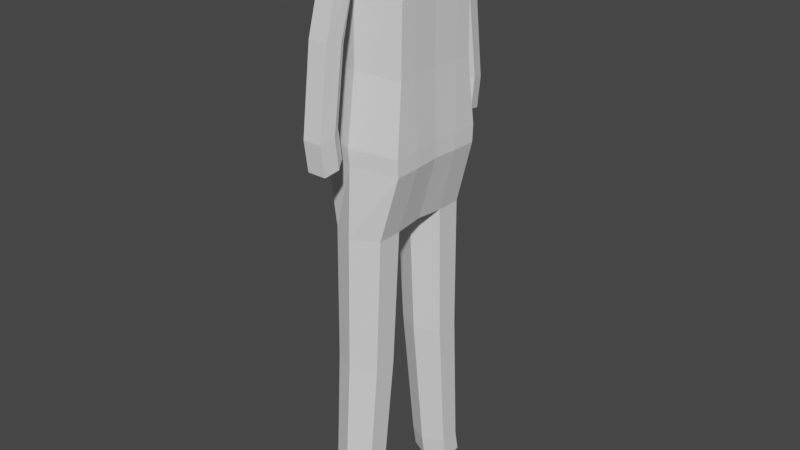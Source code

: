 # Source: pilot.blend  (saved by Blender 2.83.19; exported with 4.5.12 LTS)
import bpy
from mathutils import Matrix  # noqa: F401  (used for matrix-valued properties, if any)

bpy.ops.wm.read_factory_settings(use_empty=True)
scene = bpy.context.scene
scene.name = 'Scene'

# ---- collections
col_collection = bpy.data.collections.new('Collection'); scene.collection.children.link(col_collection)

# ---- world
world_world = bpy.data.worlds.new('World'); scene.world = world_world
world_world.use_nodes = True; world_world.node_tree.nodes.clear()
_N = world_world.node_tree.nodes; _L = world_world.node_tree.links
n0 = _N.new('ShaderNodeOutputWorld'); n0.name = 'World Output'; n0.location = (300, 300)
n1 = _N.new('ShaderNodeBackground'); n1.name = 'Background'; n1.location = (10, 300)
n1.inputs[0].default_value = (0.05088, 0.05088, 0.05088, 1.0)
_L.new(n1.outputs[0], n0.inputs[0])
n0.is_active_output = True
world_world.color = (0.05088, 0.05088, 0.05088)
world_world.use_sun_shadow = False
world_world.sun_shadow_jitter_overblur = 0.0

# ---- meshes
me_cylinder = bpy.data.meshes.new('Cylinder')
me_cylinder.from_pydata([(5.616e-17, -0.5798, 0.2765), (-3.742e-18, -0.5215, 0.5596), (0.2394, -0.718, 0.2765), (0.2394, -0.6597, 0.5596), (0.2394, -0.9945, 0.2765), (0.2394, -0.9361, 0.5596), (-2.417e-08, -1.133, 0.2765), (-2.417e-08, -1.074, 0.5596), (-0.2394, -0.9945, 0.2765), (-0.2394, -0.9361, 0.5596), (-0.2394, -0.718, 0.2765), (-0.2394, -0.6597, 0.5596), (1.032e-07, -0.3147, 2.29), (0.2732, -0.4725, 2.292), (0.2732, -0.7879, 2.298), (7.562e-08, -0.9456, 2.301), (-0.2732, -0.7879, 2.298), (-0.2732, -0.4725, 2.292), (1.044e-07, -0.2181, 3.906), (0.2971, -0.3896, 3.904), (0.2971, -0.7326, 3.9), (7.441e-08, -0.9041, 3.898), (-0.2971, -0.7326, 3.9), (-0.2971, -0.3896, 3.904), (0.2833, 0.0, 3.93), (-0.3108, 0.0, 3.93), (0.4836, -0.3695, 5.671), (0.5095, -0.3486, 4.684), (0.5095, -0.6916, 4.68), (-0.0001223, -0.8647, 4.718), (-0.4489, -0.6932, 4.737), (-0.4489, -0.3502, 4.741), (0.1504, -0.1684, 7.24), (0.4958, 0.0, 4.693), (-0.4626, 0.0, 4.749), (0.5095, -0.3586, 4.885), (0.5095, -0.7016, 4.88), (-0.000133, -0.8806, 4.918), (-0.4489, -0.7033, 4.937), (-0.4489, -0.3603, 4.941), (0.4837, -0.3546, 6.474), (0.4958, 0.0, 4.893), (-0.4626, 0.0, 4.95), (0.4836, -0.6074, 5.65), (-0.001175, -0.7525, 5.718), (-0.3675, -0.6144, 5.644), (-0.3675, -0.3764, 5.664), (0.03984, -0.1047, 7.241), (0.4729, 0.0, 5.677), (-0.3781, 0.0, 5.671), (0.4837, -0.5926, 6.453), (-0.001154, -0.7377, 6.521), (-0.3084, -0.5995, 6.523), (-0.3084, -0.3615, 6.543), (0.473, 0.0, 6.481), (-0.3191, 0.0, 6.55), (0.1504, -0.2821, 7.23), (-0.001154, -0.7808, 6.462), (-0.07066, -0.2821, 7.23), (-0.07066, -0.1684, 7.24), (0.03474, 0.0, 7.244), (0.1453, 0.0, 7.243), (-0.07577, 0.0, 7.243), (0.1868, -0.5864, 6.827), (-0.09036, -0.588, 6.87), (0.1504, -0.7576, 7.104), (-0.07066, -0.7576, 7.104), (0.1868, -0.9533, 6.752), (-0.09036, -0.9891, 6.748), (0.1504, -1.09, 6.971), (-0.07066, -1.09, 6.971), (0.1493, -1.128, 6.11), (-0.03865, -0.8667, 6.007), (-0.1278, -1.156, 6.088), (0.1129, -1.315, 6.127), (-0.1082, -1.315, 6.127), (0.1493, -1.271, 5.187), (-0.03865, -0.9912, 5.169), (-0.1278, -1.291, 5.156), (0.1129, -1.455, 5.144), (-0.1082, -1.455, 5.144), (0.1493, -1.218, 4.831), (-0.03865, -0.9376, 4.813), (-0.1278, -1.237, 4.8), (0.1129, -1.401, 4.788), (-0.1082, -1.401, 4.788)], [], [(0, 1, 3, 2), (2, 3, 5, 4), (4, 5, 7, 6), (6, 7, 9, 8), (9, 7, 15, 16), (8, 9, 11, 10), (10, 11, 1, 0), (0, 2, 4, 6, 8, 10), (17, 16, 22, 23), (5, 3, 13, 14), (11, 9, 16, 17), (3, 1, 12, 13), (7, 5, 14, 15), (1, 11, 17, 12), (22, 21, 29, 30), (15, 14, 20, 21), (13, 12, 18, 19), (12, 17, 23, 18), (16, 15, 21, 22), (14, 13, 19, 20), (23, 31, 34, 25), (24, 33, 27, 19), (31, 30, 38, 39), (31, 39, 42, 34), (33, 41, 35, 27), (20, 19, 27, 28), (23, 22, 30, 31), (21, 20, 28, 29), (25, 18, 23), (18, 24, 19), (25, 24, 18), (41, 48, 26, 35), (36, 35, 26, 43), (38, 37, 44, 45), (29, 28, 36, 37), (30, 29, 37, 38), (28, 27, 35, 36), (46, 53, 55, 49), (48, 54, 40, 26), (43, 26, 40, 50), (39, 46, 49, 42), (39, 38, 45, 46), (37, 36, 43, 44), (53, 52, 58, 59), (53, 59, 62, 55), (54, 61, 32, 40), (46, 45, 52, 53), (44, 43, 50, 51), (45, 44, 51, 52), (47, 59, 58), (47, 60, 62, 59), (32, 61, 60, 47), (50, 40, 32, 56), (52, 51, 64), (51, 63, 67, 57), (51, 50, 63), (50, 56, 63), (63, 56, 65, 67), (32, 47, 56), (56, 58, 66, 65), (47, 58, 56), (58, 52, 64), (58, 64, 68, 66), (64, 51, 57, 68), (66, 68, 70), (65, 66, 70, 69), (67, 65, 69), (69, 70, 75, 74), (70, 68, 73, 75), (57, 67, 71, 72), (67, 69, 74, 71), (68, 57, 72, 73), (75, 73, 78, 80), (73, 72, 77, 78), (74, 75, 80, 79), (71, 74, 79, 76), (72, 71, 76, 77), (76, 79, 84, 81), (77, 76, 81, 82), (79, 80, 85, 84), (80, 78, 83, 85), (78, 77, 82, 83)])
_uv = me_cylinder.uv_layers.new(name='UVMap')
_uv.uv.foreach_set('vector', [1.0, 0.5, 1.0, 1.0, 0.8333, 1.0, 0.8333, 0.5, 0.8333, 0.5, 0.8333, 1.0, 0.6667, 1.0, 0.6667, 0.5, 0.6667, 0.5, 0.6667, 1.0, 0.5, 1.0, 0.5, 0.5, 0.5, 0.5, 0.5, 1.0, 0.3333, 1.0, 0.3333, 0.5, 0.3333, 1.0, 0.5, 1.0, 0.5, 1.0, 0.3333, 1.0, 0.3333, 0.5, 0.3333, 1.0, 0.1667, 1.0, 0.1667, 0.5, 0.1667, 0.5, 0.1667, 1.0, -8.941e-08, 1.0, -8.941e-08, 0.5, 0.75, 0.49, 0.9578, 0.37, 0.9578, 0.13, 0.75, 0.01, 0.5422, 0.13, 0.5422, 0.37, 0.1667, 1.0, 0.3333, 1.0, 0.3333, 1.0, 0.1667, 1.0, 0.6667, 1.0, 0.8333, 1.0, 0.8333, 1.0, 0.6667, 1.0, 0.1667, 1.0, 0.3333, 1.0, 0.3333, 1.0, 0.1667, 1.0, 0.8333, 1.0, 1.0, 1.0, 1.0, 1.0, 0.8333, 1.0, 0.5, 1.0, 0.6667, 1.0, 0.6667, 1.0, 0.5, 1.0, -8.941e-08, 1.0, 0.1667, 1.0, 0.1667, 1.0, -8.941e-08, 1.0, 0.3333, 1.0, 0.5, 1.0, 0.5, 1.0, 0.3333, 1.0, 0.5, 1.0, 0.6667, 1.0, 0.6667, 1.0, 0.5, 1.0, 0.8333, 1.0, 1.0, 1.0, 1.0, 1.0, 0.8333, 1.0, -8.941e-08, 1.0, 0.1667, 1.0, 0.1667, 1.0, -8.941e-08, 1.0, 0.3333, 1.0, 0.5, 1.0, 0.5, 1.0, 0.3333, 1.0, 0.6667, 1.0, 0.8333, 1.0, 0.8333, 1.0, 0.6667, 1.0, 0.0, 0.0, 0.0, 0.0, 0.0, 0.0, 0.0, 0.0, 0.0, 0.0, 0.0, 0.0, 0.0, 0.0, 0.0, 0.0, 0.1667, 1.0, 0.3333, 1.0, 0.3333, 1.0, 0.1667, 1.0, 0.0, 0.0, 0.0, 0.0, 0.0, 0.0, 0.0, 0.0, 0.0, 0.0, 0.0, 0.0, 0.0, 0.0, 0.0, 0.0, 0.6667, 1.0, 0.8333, 1.0, 0.8333, 1.0, 0.6667, 1.0, 0.1667, 1.0, 0.3333, 1.0, 0.3333, 1.0, 0.1667, 1.0, 0.5, 1.0, 0.6667, 1.0, 0.6667, 1.0, 0.5, 1.0, 0.0, 0.0, 0.0, 0.0, 0.0, 0.0, 0.0, 0.0, 0.0, 0.0, 0.0, 0.0, 0.0, 0.0, 0.0, 0.0, 0.0, 0.0, 0.0, 0.0, 0.0, 0.0, 0.0, 0.0, 0.0, 0.0, 0.6667, 1.0, 0.8333, 1.0, 0.8333, 1.0, 0.6667, 1.0, 0.3333, 1.0, 0.5, 1.0, 0.5, 1.0, 0.3333, 1.0, 0.5, 1.0, 0.6667, 1.0, 0.6667, 1.0, 0.5, 1.0, 0.3333, 1.0, 0.5, 1.0, 0.5, 1.0, 0.3333, 1.0, 0.6667, 1.0, 0.8333, 1.0, 0.8333, 1.0, 0.6667, 1.0, 0.0, 0.0, 0.0, 0.0, 0.0, 0.0, 0.0, 0.0, 0.0, 0.0, 0.0, 0.0, 0.0, 0.0, 0.0, 0.0, 0.6667, 1.0, 0.8333, 1.0, 0.8333, 1.0, 0.6667, 1.0, 0.0, 0.0, 0.0, 0.0, 0.0, 0.0, 0.0, 0.0, 0.1667, 1.0, 0.3333, 1.0, 0.3333, 1.0, 0.1667, 1.0, 0.5, 1.0, 0.6667, 1.0, 0.6667, 1.0, 0.5, 1.0, 0.1667, 1.0, 0.3333, 1.0, 0.3333, 1.0, 0.1667, 1.0, 0.0, 0.0, 0.0, 0.0, 0.0, 0.0, 0.0, 0.0, 0.0, 0.0, 0.0, 0.0, 0.0, 0.0, 0.0, 0.0, 0.1667, 1.0, 0.3333, 1.0, 0.3333, 1.0, 0.1667, 1.0, 0.5, 1.0, 0.6667, 1.0, 0.6667, 1.0, 0.5, 1.0, 0.3333, 1.0, 0.5, 1.0, 0.5, 1.0, 0.3333, 1.0, 0.0, 0.0, 0.0, 0.0, 0.0, 0.0, 0.25, 0.49, 0.25, 0.49, 0.04215, 0.37, 0.04215, 0.37, 0.4578, 0.37, 0.4578, 0.37, 0.25, 0.49, 0.25, 0.49, 0.6667, 1.0, 0.8333, 1.0, 0.8333, 1.0, 0.6667, 1.0, 0.3333, 1.0, 0.5, 1.0, 0.4041, 1.0, 0.5, 1.0, 0.5958, 1.0, 0.5958, 1.0, 0.5, 1.0, 0.5, 1.0, 0.6667, 1.0, 0.5958, 1.0, 0.6667, 1.0, 0.6667, 1.0, 0.5958, 1.0, 0.5958, 1.0, 0.6667, 1.0, 0.6667, 1.0, 0.5958, 1.0, 0.0, 0.0, 0.0, 0.0, 0.0, 0.0, 0.0, 0.0, 0.0, 0.0, 0.0, 0.0, 0.0, 0.0, 0.0, 0.0, 0.0, 0.0, 0.0, 0.0, 0.3333, 1.0, 0.3333, 1.0, 0.4041, 1.0, 0.3333, 1.0, 0.4041, 1.0, 0.4041, 1.0, 0.3333, 1.0, 0.4041, 1.0, 0.5, 1.0, 0.5, 1.0, 0.4041, 1.0, 0.3333, 1.0, 0.4041, 1.0, 0.3333, 1.0, 0.0, 0.0, 0.0, 0.0, 0.0, 0.0, 0.0, 0.0, 0.5958, 1.0, 0.6667, 1.0, 0.6667, 1.0, 0.0, 0.0, 0.0, 0.0, 0.0, 0.0, 0.0, 0.0, 0.3333, 1.0, 0.4041, 1.0, 0.4041, 1.0, 0.3333, 1.0, 0.5, 1.0, 0.5958, 1.0, 0.5958, 1.0, 0.5, 1.0, 0.5958, 1.0, 0.6667, 1.0, 0.6667, 1.0, 0.5958, 1.0, 0.4041, 1.0, 0.5, 1.0, 0.5, 1.0, 0.4041, 1.0, 0.3333, 1.0, 0.4041, 1.0, 0.4041, 1.0, 0.3333, 1.0, 0.4041, 1.0, 0.5, 1.0, 0.5, 1.0, 0.4041, 1.0, 0.0, 0.0, 0.0, 0.0, 0.0, 0.0, 0.0, 0.0, 0.5958, 1.0, 0.6667, 1.0, 0.6667, 1.0, 0.5958, 1.0, 0.5, 1.0, 0.5958, 1.0, 0.5958, 1.0, 0.5, 1.0, 0.5958, 1.0, 0.6667, 1.0, 0.6667, 1.0, 0.5958, 1.0, 0.5, 1.0, 0.5958, 1.0, 0.5958, 1.0, 0.5, 1.0, 0.0, 0.0, 0.0, 0.0, 0.0, 0.0, 0.0, 0.0, 0.3333, 1.0, 0.4041, 1.0, 0.4041, 1.0, 0.3333, 1.0, 0.4041, 1.0, 0.5, 1.0, 0.5, 1.0, 0.4041, 1.0])
me_cylinder.use_remesh_fix_poles = True
me_cylinder.use_remesh_preserve_attributes = False
me_cylinder.use_mirror_vertex_groups = False
me_cylinder.update()

# ---- objects
ob_reference = bpy.data.objects.new('reference', None)
ob_bodycylinder = bpy.data.objects.new('bodyCylinder', me_cylinder)

# ---- transforms, parenting, visibility, modifiers, constraints
ob_reference.location = (1.726e-15, -1.225, 7.772)
ob_reference.rotation_euler = (1.571, -0.1065, 1.571)
ob_reference.scale = (8.6, 10.0, 0.0)
ob_reference.lock_rotation = (True, True, True)
ob_reference.lock_scale = (True, True, True)
ob_reference.empty_display_type = 'IMAGE'
ob_reference.empty_display_size = 5.0
ob_reference.empty_image_depth = 'BACK'
ob_reference.lineart.crease_threshold = 0.0
ob_bodycylinder.location = (0.0, 0.0, 0.0)
ob_bodycylinder.scale = (1.028, 0.9033, 1.016)
ob_bodycylinder.lineart.crease_threshold = 0.0
_m = ob_bodycylinder.modifiers.new('Mirror', 'MIRROR')
_m.use_axis = (False, True, False)
_m.use_clip = True

# ---- collection membership
col_collection.objects.link(ob_reference)
col_collection.objects.link(ob_bodycylinder)

# ---- scene / render settings (as saved in the file)
scene.frame_start = 1; scene.frame_end = 250; scene.frame_set(1)
scene.render.engine = 'BLENDER_EEVEE_NEXT'
scene.cycles.use_denoising = False
scene.cycles.samples = 128
scene.cycles.sampling_pattern = 'TABULATED_SOBOL'
scene.cycles.use_adaptive_sampling = False
scene.cycles.use_light_tree = False
scene.view_settings.view_transform = 'Filmic'
bpy.context.view_layer.update()

# ---- added for rendering (the .blend has no active camera and no usable light): camera, sun
cam_auto = bpy.data.cameras.new('AutoCamera')
cam_auto.lens = 50.0
cam_auto.sensor_width = 36.0
cam_auto.clip_end = 1000.0
ob_auto_camera = bpy.data.objects.new('AutoCamera', cam_auto)
scene.collection.objects.link(ob_auto_camera)
ob_auto_camera.location = (7.07026, -8.45538, 9.45638)
ob_auto_camera.rotation_euler = (1.09748, -7.21219e-08, 0.694738)
scene.camera = ob_auto_camera
light_auto_sun = bpy.data.lights.new('AutoSun', 'SUN')
light_auto_sun.energy = 3.0
light_auto_sun.angle = 0.0523599
ob_auto_sun = bpy.data.objects.new('AutoSun', light_auto_sun)
scene.collection.objects.link(ob_auto_sun)
ob_auto_sun.rotation_euler = (0.872665, 0.174533, 0.523599)
bpy.context.view_layer.update()
